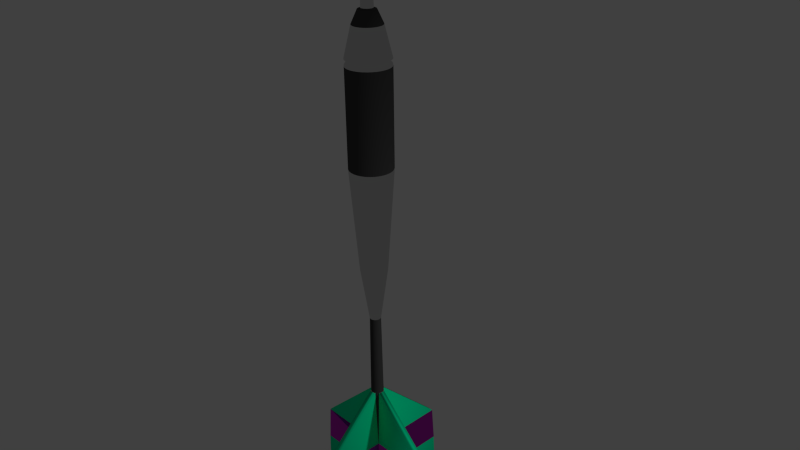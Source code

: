 # Source: dart.blend  (saved by Blender 2.76.0; exported with 4.5.12 LTS)
import bpy
from mathutils import Matrix  # noqa: F401  (used for matrix-valued properties, if any)

bpy.ops.wm.read_factory_settings(use_empty=True)
scene = bpy.context.scene
scene.name = 'Scene'

# ---- collections
col_collection_1 = bpy.data.collections.new('Collection 1'); scene.collection.children.link(col_collection_1)

# ---- materials (node trees are filled in below, after node groups)
mat_metal = bpy.data.materials.new('Metal')
mat_metal.alpha_threshold = 0.0
mat_metal.diffuse_color = (0.4869, 0.4869, 0.4869, 1.0)
mat_metal.roughness = 0.5
mat_metal.specular_intensity = 1.0
mat_textured_metal = bpy.data.materials.new('Textured Metal')
mat_textured_metal.alpha_threshold = 0.0
mat_textured_metal.diffuse_color = (0.4869, 0.4869, 0.4869, 1.0)
mat_textured_metal.roughness = 0.5
mat_textured_metal.specular_intensity = 1.0
mat_dca = bpy.data.materials.new('DCa')
mat_dca.alpha_threshold = 0.0
mat_dca.roughness = 0.5
mat_dcb = bpy.data.materials.new('DCb')
mat_dcb.alpha_threshold = 0.0
mat_dcb.roughness = 0.5
mat_dcc = bpy.data.materials.new('DCc')
mat_dcc.alpha_threshold = 0.0
mat_dcc.roughness = 0.5

# ---- material node trees
mat_metal.use_nodes = True; mat_metal.node_tree.nodes.clear()
_N = mat_metal.node_tree.nodes; _L = mat_metal.node_tree.links
n0 = _N.new('ShaderNodeOutputMaterial'); n0.name = 'Material Output'; n0.location = (300, 300)
n1 = _N.new('ShaderNodeBsdfAnisotropic'); n1.name = 'Glossy BSDF'; n1.location = (10, 300)
n1.distribution = 'GGX'
n1.inputs[0].default_value = (0.686, 0.686, 0.686, 1.0)
n1.inputs[1].default_value = 0.0
_L.new(n1.outputs[0], n0.inputs[0])
n0.is_active_output = True
mat_textured_metal.use_nodes = True; mat_textured_metal.node_tree.nodes.clear()
_N = mat_textured_metal.node_tree.nodes; _L = mat_textured_metal.node_tree.links
n0 = _N.new('ShaderNodeOutputMaterial'); n0.name = 'Material Output'; n0.location = (300, 300)
n1 = _N.new('ShaderNodeBsdfAnisotropic'); n1.name = 'Glossy BSDF'; n1.location = (10, 300)
n1.distribution = 'GGX'
n1.inputs[0].default_value = (0.4869, 0.4869, 0.4869, 1.0)
n1.inputs[1].default_value = 0.178
_L.new(n1.outputs[0], n0.inputs[0])
n0.is_active_output = True
mat_dca.use_nodes = True; mat_dca.node_tree.nodes.clear()
_N = mat_dca.node_tree.nodes; _L = mat_dca.node_tree.links
n0 = _N.new('ShaderNodeOutputMaterial'); n0.name = 'Material Output'; n0.location = (300, 300)
n1 = _N.new('ShaderNodeBsdfDiffuse'); n1.name = 'Diffuse BSDF'; n1.location = (10, 300)
n1.inputs[0].default_value = (0.0, 1.0, 0.4433, 1.0)
_L.new(n1.outputs[0], n0.inputs[0])
n0.is_active_output = True
mat_dcb.use_nodes = True; mat_dcb.node_tree.nodes.clear()
_N = mat_dcb.node_tree.nodes; _L = mat_dcb.node_tree.links
n0 = _N.new('ShaderNodeOutputMaterial'); n0.name = 'Material Output'; n0.location = (300, 300)
n1 = _N.new('ShaderNodeBsdfHair'); n1.name = 'Hair BSDF'; n1.location = (10, 300)
n1.inputs[0].default_value = (0.587, 0.02883, 0.5809, 1.0)
n1.inputs[1].default_value = 0.0576
n1.inputs[3].default_value = 0.0
n2 = _N.new('ShaderNodeTexGradient'); n2.name = 'Gradient Texture'; n2.location = (110, 100)
n3 = _N.new('ShaderNodeDisplacement'); n3.name = 'Displacement'; n3.location = (0, 0)
n3.inputs[1].default_value = 0.0
n3.inputs[2].default_value = 0.1
_L.new(n1.outputs[0], n0.inputs[0])
_L.new(n2.outputs[1], n3.inputs[0])
_L.new(n3.outputs[0], n0.inputs[2])
n0.is_active_output = True
mat_dcc.use_nodes = True; mat_dcc.node_tree.nodes.clear()
_N = mat_dcc.node_tree.nodes; _L = mat_dcc.node_tree.links
n0 = _N.new('ShaderNodeOutputMaterial'); n0.name = 'Material Output'; n0.location = (300, 300)
n1 = _N.new('ShaderNodeBsdfDiffuse'); n1.name = 'Diffuse BSDF'; n1.location = (10, 300)
n1.inputs[0].default_value = (0.05925, 0.05925, 0.05925, 1.0)
_L.new(n1.outputs[0], n0.inputs[0])
n0.is_active_output = True

# ---- world
world_world = bpy.data.worlds.new('World'); scene.world = world_world
world_world.color = (0.05088, 0.05088, 0.05088)
world_world.use_sun_shadow = False
world_world.sun_shadow_jitter_overblur = 0.0
world_world.cycles.sampling_method = 'MANUAL'
world_world.cycles.sample_map_resolution = 256

# ---- cameras
cam_camera = bpy.data.cameras.new('Camera')
cam_camera.clip_end = 100.0
cam_camera.lens = 35.0
cam_camera.sensor_width = 32.0
cam_camera.sensor_height = 18.0
cam_camera.ortho_scale = 7.314
cam_camera.dof.focus_distance = 0.0

# ---- lights
light_lamp = bpy.data.lights.new('Lamp', 'POINT')
light_lamp.transmission_factor = 0.0
light_lamp.cutoff_distance = 30.0
light_lamp.energy = 100.0
light_lamp.shadow_buffer_clip_start = 1.001
light_lamp.shadow_soft_size = 0.1
light_lamp.shadow_maximum_resolution = 0.006
light_lamp.use_absolute_resolution = True
light_lamp.cycles.use_multiple_importance_sampling = False

# ---- meshes
me_cylinder = bpy.data.meshes.new('Cylinder')
me_cylinder.from_pydata([(1.19e-07, 0.004045, -1.0), (0.0007892, 0.003967, -1.0), (0.001548, 0.003737, -1.0), (0.002247, 0.003363, -1.0), (0.00286, 0.00286, -1.0), (0.003363, 0.002247, -1.0), (0.003737, 0.001548, -1.0), (0.003967, 0.0007893, -1.0), (0.004045, 2.855e-07, -1.0), (0.003967, -0.0007888, -1.0), (0.003737, -0.001548, -1.0), (0.003363, -0.002247, -1.0), (0.00286, -0.00286, -1.0), (0.002247, -0.003363, -1.0), (0.001548, -0.003736, -1.0), (0.0007892, -0.003967, -1.0), (1.177e-07, -0.004044, -1.0), (-0.0007889, -0.003967, -1.0), (-0.001548, -0.003736, -1.0), (-0.002247, -0.003363, -1.0), (-0.00286, -0.00286, -1.0), (-0.003363, -0.002247, -1.0), (-0.003737, -0.001548, -1.0), (-0.003967, -0.0007888, -1.0), (-0.004044, 2.891e-07, -1.0), (-0.003967, 0.0007893, -1.0), (-0.003737, 0.001548, -1.0), (-0.003363, 0.002247, -1.0), (-0.00286, 0.00286, -1.0), (-0.002247, 0.003363, -1.0), (-0.001548, 0.003737, -1.0), (-0.0007889, 0.003967, -1.0), (1.108e-07, 0.06671, -0.9016), (1.1e-07, 0.07034, -0.6995), (9.99e-08, 0.1152, -0.6365), (9.572e-08, 0.1939, -0.6013), (8.453e-08, 0.2891, -0.5212), (8.69e-08, 0.2896, -0.5039), (8.46e-08, 0.2875, -0.243), (9.7e-08, 0.1831, 0.04335), (0.03572, 0.1796, 0.04335), (0.0561, 0.282, -0.243), (0.05649, 0.284, -0.5039), (0.0564, 0.2836, -0.5212), (0.03782, 0.1902, -0.6013), (0.02247, 0.113, -0.6365), (0.01372, 0.06899, -0.6995), (0.01302, 0.06543, -0.9016), (0.07007, 0.1692, 0.04335), (0.11, 0.2657, -0.243), (0.1108, 0.2675, -0.5039), (0.1106, 0.2671, -0.5212), (0.07419, 0.1791, -0.6013), (0.04408, 0.1064, -0.6365), (0.02692, 0.06499, -0.6995), (0.02553, 0.06164, -0.9016), (0.1017, 0.1522, 0.04335), (0.1598, 0.2391, -0.243), (0.1609, 0.2408, -0.5039), (0.1606, 0.2404, -0.5212), (0.1077, 0.1612, -0.6013), (0.064, 0.09578, -0.6365), (0.03908, 0.05849, -0.6995), (0.03706, 0.05547, -0.9016), (0.1295, 0.1295, 0.04335), (0.2033, 0.2033, -0.243), (0.2047, 0.2047, -0.5039), (0.2044, 0.2044, -0.5212), (0.1371, 0.1371, -0.6013), (0.08145, 0.08145, -0.6365), (0.04974, 0.04974, -0.6995), (0.04717, 0.04717, -0.9016), (0.1522, 0.1017, 0.04335), (0.2391, 0.1598, -0.243), (0.2408, 0.1609, -0.5039), (0.2404, 0.1606, -0.5212), (0.1612, 0.1077, -0.6013), (0.09578, 0.064, -0.6365), (0.05849, 0.03908, -0.6995), (0.05547, 0.03706, -0.9016), (0.1692, 0.07007, 0.04335), (0.2657, 0.11, -0.243), (0.2675, 0.1108, -0.5039), (0.2671, 0.1106, -0.5212), (0.1791, 0.07419, -0.6013), (0.1064, 0.04408, -0.6365), (0.06499, 0.02692, -0.6995), (0.06164, 0.02553, -0.9016), (0.1796, 0.03572, 0.04335), (0.282, 0.0561, -0.243), (0.284, 0.05649, -0.5039), (0.2836, 0.0564, -0.5212), (0.1902, 0.03782, -0.6013), (0.113, 0.02247, -0.6365), (0.06899, 0.01372, -0.6995), (0.06543, 0.01302, -0.9016), (0.1831, 2.466e-07, 0.04335), (0.2875, 2.247e-07, -0.243), (0.2896, 2.258e-07, -0.5039), (0.2891, 2.243e-07, -0.5212), (0.1939, 2.444e-07, -0.6013), (0.1152, 2.674e-07, -0.6365), (0.07034, 2.705e-07, -0.6995), (0.06671, 2.71e-07, -0.9016), (0.1796, -0.03572, 0.04335), (0.282, -0.0561, -0.243), (0.284, -0.05649, -0.5039), (0.2836, -0.0564, -0.5212), (0.1902, -0.03782, -0.6013), (0.113, -0.02247, -0.6365), (0.06899, -0.01372, -0.6995), (0.06543, -0.01301, -0.9016), (0.1692, -0.07007, 0.04335), (0.2657, -0.11, -0.243), (0.2675, -0.1108, -0.5039), (0.2671, -0.1106, -0.5212), (0.1791, -0.07419, -0.6013), (0.1064, -0.04408, -0.6365), (0.06499, -0.02692, -0.6995), (0.06164, -0.02553, -0.9016), (0.1522, -0.1017, 0.04335), (0.2391, -0.1598, -0.243), (0.2408, -0.1609, -0.5039), (0.2404, -0.1606, -0.5212), (0.1612, -0.1077, -0.6013), (0.09578, -0.064, -0.6365), (0.05849, -0.03908, -0.6995), (0.05547, -0.03706, -0.9016), (0.1295, -0.1295, 0.04335), (0.2033, -0.2033, -0.243), (0.2047, -0.2047, -0.5039), (0.2044, -0.2044, -0.5212), (0.1371, -0.1371, -0.6013), (0.08145, -0.08145, -0.6365), (0.04974, -0.04974, -0.6995), (0.04717, -0.04717, -0.9016), (0.1017, -0.1522, 0.04335), (0.1598, -0.2391, -0.243), (0.1609, -0.2408, -0.5039), (0.1606, -0.2404, -0.5212), (0.1077, -0.1612, -0.6013), (0.064, -0.09578, -0.6365), (0.03908, -0.05849, -0.6995), (0.03706, -0.05547, -0.9016), (0.07007, -0.1692, 0.04335), (0.11, -0.2657, -0.243), (0.1108, -0.2675, -0.5039), (0.1106, -0.2671, -0.5212), (0.07419, -0.1791, -0.6013), (0.04408, -0.1064, -0.6365), (0.02692, -0.06499, -0.6995), (0.02553, -0.06163, -0.9016), (0.03572, -0.1796, 0.04335), (0.0561, -0.282, -0.243), (0.05649, -0.284, -0.5039), (0.0564, -0.2836, -0.5212), (0.03782, -0.1902, -0.6013), (0.02247, -0.113, -0.6365), (0.01372, -0.06899, -0.6995), (0.01302, -0.06543, -0.9016), (3.734e-08, -0.1831, 0.04335), (-9.096e-09, -0.2875, -0.243), (-7.449e-09, -0.2896, -0.5039), (-9.678e-09, -0.2891, -0.5212), (3.255e-08, -0.1939, -0.6013), (6.237e-08, -0.1152, -0.6365), (8.706e-08, -0.07034, -0.6995), (8.908e-08, -0.06671, -0.9016), (-0.03572, -0.1796, 0.04335), (-0.0561, -0.282, -0.243), (-0.05649, -0.284, -0.5039), (-0.0564, -0.2836, -0.5212), (-0.03782, -0.1902, -0.6013), (-0.02247, -0.113, -0.6365), (-0.01372, -0.06899, -0.6995), (-0.01302, -0.06543, -0.9016), (-0.07007, -0.1692, 0.04335), (-0.11, -0.2657, -0.243), (-0.1108, -0.2675, -0.5039), (-0.1106, -0.2671, -0.5212), (-0.07419, -0.1791, -0.6013), (-0.04408, -0.1064, -0.6365), (-0.02692, -0.06499, -0.6995), (-0.02553, -0.06163, -0.9016), (-0.1017, -0.1522, 0.04335), (-0.1598, -0.2391, -0.243), (-0.1609, -0.2408, -0.5039), (-0.1606, -0.2404, -0.5212), (-0.1077, -0.1612, -0.6013), (-0.064, -0.09578, -0.6365), (-0.03908, -0.05849, -0.6995), (-0.03706, -0.05547, -0.9016), (-0.1295, -0.1295, 0.04335), (-0.2033, -0.2033, -0.243), (-0.2047, -0.2047, -0.5039), (-0.2044, -0.2044, -0.5212), (-0.1371, -0.1371, -0.6013), (-0.08145, -0.08145, -0.6365), (-0.04974, -0.04974, -0.6995), (-0.04717, -0.04717, -0.9016), (-0.1522, -0.1017, 0.04335), (-0.2391, -0.1598, -0.243), (-0.2408, -0.1609, -0.5039), (-0.2404, -0.1606, -0.5212), (-0.1612, -0.1077, -0.6013), (-0.09578, -0.064, -0.6365), (-0.05849, -0.03908, -0.6995), (-0.05547, -0.03706, -0.9016), (-0.1692, -0.07007, 0.04335), (-0.2657, -0.11, -0.243), (-0.2675, -0.1108, -0.5039), (-0.2671, -0.1106, -0.5212), (-0.1791, -0.07419, -0.6013), (-0.1064, -0.04408, -0.6365), (-0.06499, -0.02692, -0.6995), (-0.06164, -0.02553, -0.9016), (-0.1796, -0.03572, 0.04335), (-0.282, -0.0561, -0.243), (-0.284, -0.05649, -0.5039), (-0.2836, -0.0564, -0.5212), (-0.1902, -0.03782, -0.6013), (-0.113, -0.02247, -0.6365), (-0.06899, -0.01372, -0.6995), (-0.06543, -0.01301, -0.9016), (-0.1831, 4.096e-07, 0.04335), (-0.2875, 4.807e-07, -0.243), (-0.2896, 4.835e-07, -0.5039), (-0.2891, 4.817e-07, -0.5212), (-0.1939, 4.169e-07, -0.6013), (-0.1152, 3.699e-07, -0.6365), (-0.07034, 3.331e-07, -0.6995), (-0.06671, 3.304e-07, -0.9016), (-0.1796, 0.03572, 0.04335), (-0.282, 0.0561, -0.243), (-0.284, 0.05649, -0.5039), (-0.2836, 0.0564, -0.5212), (-0.1902, 0.03782, -0.6013), (-0.113, 0.02247, -0.6365), (-0.06899, 0.01372, -0.6995), (-0.06543, 0.01302, -0.9016), (-0.1692, 0.07007, 0.04335), (-0.2657, 0.11, -0.243), (-0.2675, 0.1108, -0.5039), (-0.2671, 0.1106, -0.5212), (-0.1791, 0.07419, -0.6013), (-0.1064, 0.04408, -0.6365), (-0.06499, 0.02692, -0.6995), (-0.06164, 0.02553, -0.9016), (-0.1522, 0.1017, 0.04335), (-0.2391, 0.1598, -0.243), (-0.2408, 0.1609, -0.5039), (-0.2404, 0.1606, -0.5212), (-0.1612, 0.1077, -0.6013), (-0.09578, 0.064, -0.6365), (-0.05849, 0.03908, -0.6995), (-0.05547, 0.03706, -0.9016), (-0.1295, 0.1295, 0.04335), (-0.2033, 0.2033, -0.243), (-0.2047, 0.2047, -0.5039), (-0.2044, 0.2044, -0.5212), (-0.1371, 0.1371, -0.6013), (-0.08145, 0.08145, -0.6365), (-0.04974, 0.04974, -0.6995), (-0.04717, 0.04717, -0.9016), (-0.1017, 0.1522, 0.04335), (-0.1598, 0.2391, -0.243), (-0.1609, 0.2408, -0.5039), (-0.1606, 0.2404, -0.5212), (-0.1077, 0.1612, -0.6013), (-0.064, 0.09578, -0.6365), (-0.03908, 0.05849, -0.6995), (-0.03706, 0.05547, -0.9016), (-0.07007, 0.1692, 0.04335), (-0.11, 0.2657, -0.243), (-0.1108, 0.2675, -0.5039), (-0.1106, 0.2671, -0.5212), (-0.07419, 0.1791, -0.6013), (-0.04408, 0.1064, -0.6365), (-0.02692, 0.06499, -0.6995), (-0.02553, 0.06164, -0.9016), (-0.03572, 0.1796, 0.04335), (-0.0561, 0.282, -0.243), (-0.05649, 0.284, -0.5039), (-0.0564, 0.2836, -0.5212), (-0.03782, 0.1902, -0.6013), (-0.02247, 0.113, -0.6365), (-0.01372, 0.06899, -0.6995), (-0.01301, 0.06543, -0.9016), (1.076e-07, 0.0753, 0.1938), (1.235e-07, 0.08812, 0.4455), (0.01719, 0.08643, 0.4455), (0.01469, 0.07385, 0.1938), (0.03372, 0.08142, 0.4455), (0.02882, 0.06957, 0.1938), (0.04896, 0.07327, 0.4455), (0.04183, 0.06261, 0.1938), (0.06231, 0.06231, 0.4455), (0.05325, 0.05325, 0.1938), (0.07327, 0.04896, 0.4455), (0.06261, 0.04183, 0.1938), (0.08142, 0.03372, 0.4455), (0.06957, 0.02882, 0.1938), (0.08643, 0.01719, 0.4455), (0.07385, 0.01469, 0.1938), (0.08812, 2.792e-07, 0.4455), (0.0753, 2.744e-07, 0.1938), (0.08643, -0.01719, 0.4455), (0.07385, -0.01469, 0.1938), (0.08142, -0.03372, 0.4455), (0.06957, -0.02882, 0.1938), (0.07327, -0.04896, 0.4455), (0.06261, -0.04183, 0.1938), (0.06231, -0.06231, 0.4455), (0.05325, -0.05325, 0.1938), (0.04896, -0.07327, 0.4455), (0.04183, -0.06261, 0.1938), (0.03372, -0.08141, 0.4455), (0.02882, -0.06957, 0.1938), (0.01719, -0.08643, 0.4455), (0.01469, -0.07385, 0.1938), (9.476e-08, -0.08812, 0.4455), (8.303e-08, -0.0753, 0.1938), (-0.01719, -0.08643, 0.4455), (-0.01469, -0.07385, 0.1938), (-0.03372, -0.08141, 0.4455), (-0.02882, -0.06957, 0.1938), (-0.04896, -0.07327, 0.4455), (-0.04183, -0.06261, 0.1938), (-0.06231, -0.06231, 0.4455), (-0.05325, -0.05325, 0.1938), (-0.07327, -0.04896, 0.4455), (-0.06261, -0.04183, 0.1938), (-0.08142, -0.03372, 0.4455), (-0.06957, -0.02882, 0.1938), (-0.08643, -0.01719, 0.4455), (-0.07385, -0.01469, 0.1938), (-0.08812, 3.576e-07, 0.4455), (-0.0753, 3.414e-07, 0.1938), (-0.08643, 0.01719, 0.4455), (-0.07385, 0.01469, 0.1938), (-0.08141, 0.03372, 0.4455), (-0.06957, 0.02882, 0.1938), (-0.07327, 0.04896, 0.4455), (-0.06261, 0.04183, 0.1938), (-0.06231, 0.06231, 0.4455), (-0.05325, 0.05325, 0.1938), (-0.04896, 0.07327, 0.4455), (-0.04183, 0.06261, 0.1938), (-0.03372, 0.08142, 0.4455), (-0.02882, 0.06957, 0.1938), (-0.01719, 0.08643, 0.4455), (-0.01469, 0.07385, 0.1938), (0.0429, -0.006758, 0.9853), (0.0429, 0.00693, 0.9853), (0.0429, -0.09162, 0.4341), (0.0429, 0.09179, 0.4341), (0.0429, -1.046, 0.619), (0.0429, -1.086, 0.727), (0.0429, -1.104, 0.835), (0.0429, -1.037, 0.8667), (0.0429, 1.037, 0.8667), (0.0429, 1.105, 0.835), (0.0429, 1.086, 0.727), (0.0429, 1.046, 0.619), (0.0429, -0.8916, 0.9037), (0.0429, -0.5581, 0.9406), (0.0429, 0.5583, 0.9406), (0.0429, 0.8918, 0.9037), (-0.04236, -0.5581, 0.9406), (-0.04236, -0.006758, 0.9853), (-0.04236, 0.00693, 0.9853), (-0.04236, 1.046, 0.619), (-0.04236, 0.09179, 0.4341), (-0.04236, -0.09162, 0.4341), (-0.04236, -1.046, 0.619), (-0.04236, -1.086, 0.727), (-0.04236, -1.104, 0.835), (-0.04236, -1.037, 0.8667), (-0.04236, 0.8918, 0.9037), (-0.04236, 1.037, 0.8667), (-0.04236, 1.105, 0.835), (-0.04236, 1.086, 0.727), (-0.04236, -0.8916, 0.9037), (-0.04236, 0.5583, 0.9406), (0.007115, 0.04271, 0.9853), (-0.006573, 0.04271, 0.9853), (0.09197, 0.04271, 0.4341), (-0.09143, 0.04271, 0.4341), (1.046, 0.04271, 0.619), (1.086, 0.04271, 0.727), (1.105, 0.04271, 0.835), (1.038, 0.04271, 0.8667), (-1.037, 0.04271, 0.8667), (-1.104, 0.04271, 0.835), (-1.086, 0.04271, 0.727), (-1.046, 0.04271, 0.619), (0.892, 0.04271, 0.9037), (0.5585, 0.04271, 0.9406), (-0.5579, 0.04271, 0.9406), (-0.8915, 0.04271, 0.9037), (0.5585, -0.04254, 0.9406), (0.007115, -0.04254, 0.9853), (-0.006573, -0.04254, 0.9853), (-1.046, -0.04254, 0.619), (-0.09143, -0.04254, 0.4341), (0.09197, -0.04254, 0.4341), (1.046, -0.04254, 0.619), (1.086, -0.04254, 0.727), (1.105, -0.04254, 0.835), (1.038, -0.04254, 0.8667), (-0.8915, -0.04254, 0.9037), (-1.037, -0.04254, 0.8667), (-1.104, -0.04254, 0.835), (-1.086, -0.04254, 0.727), (0.892, -0.04254, 0.9037), (-0.5579, -0.04254, 0.9406), (1.585e-07, 0.05531, 0.6639), (0.01079, 0.05425, 0.6639), (0.02117, 0.0511, 0.6639), (0.03073, 0.04599, 0.6639), (0.03911, 0.03911, 0.6639), (0.04599, 0.03073, 0.6639), (0.0511, 0.02117, 0.6639), (0.05425, 0.01079, 0.6639), (0.05531, 2.865e-07, 0.6639), (0.05425, -0.01079, 0.6639), (0.0511, -0.02117, 0.6639), (0.04599, -0.03073, 0.6639), (0.03911, -0.03911, 0.6639), (0.03073, -0.04599, 0.6639), (0.02117, -0.0511, 0.6639), (0.01079, -0.05425, 0.6639), (1.405e-07, -0.05531, 0.6639), (-0.01079, -0.05425, 0.6639), (-0.02117, -0.0511, 0.6639), (-0.03073, -0.04599, 0.6639), (-0.03911, -0.03911, 0.6639), (-0.04599, -0.03073, 0.6639), (-0.0511, -0.02117, 0.6639), (-0.05425, -0.01079, 0.6639), (-0.05531, 3.357e-07, 0.6639), (-0.05425, 0.01079, 0.6639), (-0.0511, 0.02117, 0.6639), (-0.04599, 0.03073, 0.6639), (-0.03911, 0.03911, 0.6639), (-0.03073, 0.04599, 0.6639), (-0.02117, 0.0511, 0.6639), (-0.01079, 0.05425, 0.6639), (1.025e-07, 0.07817, -0.6393), (0.01525, 0.07667, -0.6393), (0.02992, 0.07222, -0.6393), (0.04343, 0.065, -0.6393), (0.05528, 0.05528, -0.6393), (0.065, 0.04343, -0.6393), (0.07222, 0.02992, -0.6393), (0.07667, 0.01525, -0.6393), (0.07817, 2.741e-07, -0.6393), (0.07667, -0.01525, -0.6393), (0.07222, -0.02991, -0.6393), (0.065, -0.04343, -0.6393), (0.05528, -0.05528, -0.6393), (0.04343, -0.065, -0.6393), (0.02992, -0.07222, -0.6393), (0.01525, -0.07667, -0.6393), (7.705e-08, -0.07817, -0.6393), (-0.01525, -0.07667, -0.6393), (-0.02991, -0.07222, -0.6393), (-0.04343, -0.065, -0.6393), (-0.05528, -0.05528, -0.6393), (-0.065, -0.04343, -0.6393), (-0.07222, -0.02991, -0.6393), (-0.07667, -0.01525, -0.6393), (-0.07817, 3.437e-07, -0.6393), (-0.07667, 0.01525, -0.6393), (-0.07222, 0.02992, -0.6393), (-0.065, 0.04343, -0.6393), (-0.05528, 0.05528, -0.6393), (-0.04343, 0.065, -0.6393), (-0.02991, 0.07222, -0.6393), (-0.01525, 0.07667, -0.6393), (8.492e-08, 0.2849, -0.5078), (0.05558, 0.2794, -0.5078), (0.109, 0.2632, -0.5078), (0.1583, 0.2369, -0.5078), (0.2014, 0.2014, -0.5078), (0.2369, 0.1583, -0.5078), (0.2632, 0.109, -0.5078), (0.2794, 0.05558, -0.5078), (0.2849, 2.253e-07, -0.5078), (0.2794, -0.05558, -0.5078), (0.2632, -0.109, -0.5078), (0.2369, -0.1583, -0.5078), (0.2014, -0.2014, -0.5078), (0.1583, -0.2369, -0.5078), (0.109, -0.2632, -0.5078), (0.05558, -0.2794, -0.5078), (-7.912e-09, -0.2849, -0.5078), (-0.05558, -0.2794, -0.5078), (-0.109, -0.2632, -0.5078), (-0.1583, -0.2369, -0.5078), (-0.2014, -0.2014, -0.5078), (-0.2369, -0.1583, -0.5078), (-0.2632, -0.109, -0.5078), (-0.2794, -0.05558, -0.5078), (-0.2849, 4.789e-07, -0.5078), (-0.2794, 0.05558, -0.5078), (-0.2632, 0.109, -0.5078), (-0.2369, 0.1583, -0.5078), (-0.2014, 0.2014, -0.5078), (-0.1583, 0.2369, -0.5078), (-0.109, 0.2632, -0.5078), (-0.05558, 0.2794, -0.5078), (0.04951, 0.2489, -0.5149), (0.09711, 0.2344, -0.5149), (0.141, 0.211, -0.5149), (0.1794, 0.1794, -0.5149), (0.211, 0.141, -0.5149), (0.2344, 0.09711, -0.5149), (0.2489, 0.04951, -0.5149), (0.2538, 2.324e-07, -0.5149), (0.2489, -0.04951, -0.5149), (0.2344, -0.09711, -0.5149), (0.211, -0.141, -0.5149), (0.1794, -0.1794, -0.5149), (0.141, -0.211, -0.5149), (0.09711, -0.2344, -0.5149), (0.04951, -0.2489, -0.5149), (5.802e-09, -0.2538, -0.5149), (-0.04951, -0.2489, -0.5149), (-0.09711, -0.2344, -0.5149), (-0.141, -0.211, -0.5149), (-0.1794, -0.1794, -0.5149), (-0.211, -0.141, -0.5149), (-0.2344, -0.09711, -0.5149), (-0.2489, -0.04951, -0.5149), (-0.2538, 4.583e-07, -0.5149), (-0.2489, 0.04951, -0.5149), (-0.2344, 0.09711, -0.5149), (-0.211, 0.141, -0.5149), (-0.1794, 0.1794, -0.5149), (-0.141, 0.211, -0.5149), (-0.09711, 0.2344, -0.5149), (-0.04951, 0.2489, -0.5149), (8.849e-08, 0.2538, -0.5149), (8.688e-08, 0.2582, -0.2389), (0.05038, 0.2533, -0.2389), (0.09881, 0.2386, -0.2389), (0.1435, 0.2147, -0.2389), (0.1826, 0.1826, -0.2389), (0.2147, 0.1435, -0.2389), (0.2386, 0.09881, -0.2389), (0.2533, 0.05038, -0.2389), (0.2582, 2.318e-07, -0.2389), (0.2533, -0.05038, -0.2389), (0.2386, -0.09881, -0.2389), (0.2147, -0.1435, -0.2389), (0.1826, -0.1826, -0.2389), (0.1435, -0.2147, -0.2389), (0.09881, -0.2386, -0.2389), (0.05038, -0.2533, -0.2389), (2.743e-09, -0.2582, -0.2389), (-0.05038, -0.2533, -0.2389), (-0.09881, -0.2386, -0.2389), (-0.1435, -0.2147, -0.2389), (-0.1826, -0.1826, -0.2389), (-0.2147, -0.1435, -0.2389), (-0.2386, -0.09881, -0.2389), (-0.2533, -0.05037, -0.2389), (-0.2582, 4.616e-07, -0.2389), (-0.2533, 0.05038, -0.2389), (-0.2386, 0.09882, -0.2389), (-0.2147, 0.1435, -0.2389), (-0.1826, 0.1826, -0.2389), (-0.1435, 0.2147, -0.2389), (-0.09881, 0.2386, -0.2389), (-0.05037, 0.2533, -0.2389), (8.495e-08, 0.2846, -0.2349), (0.05553, 0.2791, -0.2349), (0.1089, 0.263, -0.2349), (0.1581, 0.2367, -0.2349), (0.2013, 0.2013, -0.2349), (0.2367, 0.1581, -0.2349), (0.263, 0.1089, -0.2349), (0.2791, 0.05553, -0.2349), (0.2846, 2.254e-07, -0.2349), (0.2791, -0.05553, -0.2349), (0.263, -0.1089, -0.2349), (0.2367, -0.1581, -0.2349), (0.2013, -0.2013, -0.2349), (0.1581, -0.2367, -0.2349), (0.1089, -0.263, -0.2349), (0.05553, -0.2791, -0.2349), (-7.793e-09, -0.2846, -0.2349), (-0.05553, -0.2791, -0.2349), (-0.1089, -0.263, -0.2349), (-0.1581, -0.2367, -0.2349), (-0.2013, -0.2013, -0.2349), (-0.2367, -0.1581, -0.2349), (-0.263, -0.1089, -0.2349), (-0.2791, -0.05553, -0.2349), (-0.2846, 4.787e-07, -0.2349), (-0.2791, 0.05553, -0.2349), (-0.263, 0.1089, -0.2349), (-0.2367, 0.1581, -0.2349), (-0.2013, 0.2013, -0.2349), (-0.1581, 0.2367, -0.2349), (-0.1089, 0.263, -0.2349), (-0.05553, 0.2791, -0.2349)], [], [(0, 1, 2, 3, 4, 5, 6, 7, 8, 9, 10, 11, 12, 13, 14, 15, 16, 17, 18, 19, 20, 21, 22, 23, 24, 25, 26, 27, 28, 29, 30, 31), (30, 279, 287, 31), (279, 278, 286, 287), (478, 277, 285, 479), (277, 276, 284, 285), (276, 275, 283, 284), (510, 274, 282, 511), (274, 273, 281, 282), (606, 272, 280, 607), (31, 287, 32, 0), (287, 286, 33, 32), (479, 285, 34, 448), (285, 284, 35, 34), (284, 283, 36, 35), (511, 282, 37, 480), (282, 281, 38, 37), (607, 280, 39, 576), (29, 271, 279, 30), (271, 270, 278, 279), (477, 269, 277, 478), (269, 268, 276, 277), (268, 267, 275, 276), (509, 266, 274, 510), (266, 265, 273, 274), (605, 264, 272, 606), (28, 263, 271, 29), (263, 262, 270, 271), (476, 261, 269, 477), (261, 260, 268, 269), (260, 259, 267, 268), (508, 258, 266, 509), (258, 257, 265, 266), (604, 256, 264, 605), (27, 255, 263, 28), (255, 254, 262, 263), (475, 253, 261, 476), (253, 252, 260, 261), (252, 251, 259, 260), (507, 250, 258, 508), (250, 249, 257, 258), (603, 248, 256, 604), (26, 247, 255, 27), (247, 246, 254, 255), (474, 245, 253, 475), (245, 244, 252, 253), (244, 243, 251, 252), (506, 242, 250, 507), (242, 241, 249, 250), (602, 240, 248, 603), (25, 239, 247, 26), (239, 238, 246, 247), (473, 237, 245, 474), (237, 236, 244, 245), (236, 235, 243, 244), (505, 234, 242, 506), (234, 233, 241, 242), (601, 232, 240, 602), (24, 231, 239, 25), (231, 230, 238, 239), (472, 229, 237, 473), (229, 228, 236, 237), (228, 227, 235, 236), (504, 226, 234, 505), (226, 225, 233, 234), (600, 224, 232, 601), (23, 223, 231, 24), (223, 222, 230, 231), (471, 221, 229, 472), (221, 220, 228, 229), (220, 219, 227, 228), (503, 218, 226, 504), (218, 217, 225, 226), (599, 216, 224, 600), (22, 215, 223, 23), (215, 214, 222, 223), (470, 213, 221, 471), (213, 212, 220, 221), (212, 211, 219, 220), (502, 210, 218, 503), (210, 209, 217, 218), (598, 208, 216, 599), (21, 207, 215, 22), (207, 206, 214, 215), (469, 205, 213, 470), (205, 204, 212, 213), (204, 203, 211, 212), (501, 202, 210, 502), (202, 201, 209, 210), (597, 200, 208, 598), (20, 199, 207, 21), (199, 198, 206, 207), (468, 197, 205, 469), (197, 196, 204, 205), (196, 195, 203, 204), (500, 194, 202, 501), (194, 193, 201, 202), (596, 192, 200, 597), (19, 191, 199, 20), (191, 190, 198, 199), (467, 189, 197, 468), (189, 188, 196, 197), (188, 187, 195, 196), (499, 186, 194, 500), (186, 185, 193, 194), (595, 184, 192, 596), (18, 183, 191, 19), (183, 182, 190, 191), (466, 181, 189, 467), (181, 180, 188, 189), (180, 179, 187, 188), (498, 178, 186, 499), (178, 177, 185, 186), (594, 176, 184, 595), (17, 175, 183, 18), (175, 174, 182, 183), (465, 173, 181, 466), (173, 172, 180, 181), (172, 171, 179, 180), (497, 170, 178, 498), (170, 169, 177, 178), (593, 168, 176, 594), (16, 167, 175, 17), (167, 166, 174, 175), (464, 165, 173, 465), (165, 164, 172, 173), (164, 163, 171, 172), (496, 162, 170, 497), (162, 161, 169, 170), (592, 160, 168, 593), (15, 159, 167, 16), (159, 158, 166, 167), (463, 157, 165, 464), (157, 156, 164, 165), (156, 155, 163, 164), (495, 154, 162, 496), (154, 153, 161, 162), (591, 152, 160, 592), (14, 151, 159, 15), (151, 150, 158, 159), (462, 149, 157, 463), (149, 148, 156, 157), (148, 147, 155, 156), (494, 146, 154, 495), (146, 145, 153, 154), (590, 144, 152, 591), (13, 143, 151, 14), (143, 142, 150, 151), (461, 141, 149, 462), (141, 140, 148, 149), (140, 139, 147, 148), (493, 138, 146, 494), (138, 137, 145, 146), (589, 136, 144, 590), (12, 135, 143, 13), (135, 134, 142, 143), (460, 133, 141, 461), (133, 132, 140, 141), (132, 131, 139, 140), (492, 130, 138, 493), (130, 129, 137, 138), (588, 128, 136, 589), (11, 127, 135, 12), (127, 126, 134, 135), (459, 125, 133, 460), (125, 124, 132, 133), (124, 123, 131, 132), (491, 122, 130, 492), (122, 121, 129, 130), (587, 120, 128, 588), (10, 119, 127, 11), (119, 118, 126, 127), (458, 117, 125, 459), (117, 116, 124, 125), (116, 115, 123, 124), (490, 114, 122, 491), (114, 113, 121, 122), (586, 112, 120, 587), (9, 111, 119, 10), (111, 110, 118, 119), (457, 109, 117, 458), (109, 108, 116, 117), (108, 107, 115, 116), (489, 106, 114, 490), (106, 105, 113, 114), (585, 104, 112, 586), (8, 103, 111, 9), (103, 102, 110, 111), (456, 101, 109, 457), (101, 100, 108, 109), (100, 99, 107, 108), (488, 98, 106, 489), (98, 97, 105, 106), (584, 96, 104, 585), (7, 95, 103, 8), (95, 94, 102, 103), (455, 93, 101, 456), (93, 92, 100, 101), (92, 91, 99, 100), (487, 90, 98, 488), (90, 89, 97, 98), (583, 88, 96, 584), (6, 87, 95, 7), (87, 86, 94, 95), (454, 85, 93, 455), (85, 84, 92, 93), (84, 83, 91, 92), (486, 82, 90, 487), (82, 81, 89, 90), (582, 80, 88, 583), (5, 79, 87, 6), (79, 78, 86, 87), (453, 77, 85, 454), (77, 76, 84, 85), (76, 75, 83, 84), (485, 74, 82, 486), (74, 73, 81, 82), (581, 72, 80, 582), (4, 71, 79, 5), (71, 70, 78, 79), (452, 69, 77, 453), (69, 68, 76, 77), (68, 67, 75, 76), (484, 66, 74, 485), (66, 65, 73, 74), (580, 64, 72, 581), (3, 63, 71, 4), (63, 62, 70, 71), (451, 61, 69, 452), (61, 60, 68, 69), (60, 59, 67, 68), (483, 58, 66, 484), (58, 57, 65, 66), (579, 56, 64, 580), (2, 55, 63, 3), (55, 54, 62, 63), (450, 53, 61, 451), (53, 52, 60, 61), (52, 51, 59, 60), (482, 50, 58, 483), (50, 49, 57, 58), (578, 48, 56, 579), (1, 47, 55, 2), (47, 46, 54, 55), (449, 45, 53, 450), (45, 44, 52, 53), (44, 43, 51, 52), (481, 42, 50, 482), (42, 41, 49, 50), (577, 40, 48, 578), (0, 32, 47, 1), (32, 33, 46, 47), (448, 34, 45, 449), (34, 35, 44, 45), (35, 36, 43, 44), (480, 37, 42, 481), (37, 38, 41, 42), (576, 39, 40, 577), (39, 288, 291, 40), (288, 289, 290, 291), (40, 291, 293, 48), (291, 290, 292, 293), (48, 293, 295, 56), (293, 292, 294, 295), (56, 295, 297, 64), (295, 294, 296, 297), (64, 297, 299, 72), (297, 296, 298, 299), (72, 299, 301, 80), (299, 298, 300, 301), (80, 301, 303, 88), (301, 300, 302, 303), (88, 303, 305, 96), (303, 302, 304, 305), (96, 305, 307, 104), (305, 304, 306, 307), (104, 307, 309, 112), (307, 306, 308, 309), (112, 309, 311, 120), (309, 308, 310, 311), (120, 311, 313, 128), (311, 310, 312, 313), (128, 313, 315, 136), (313, 312, 314, 315), (136, 315, 317, 144), (315, 314, 316, 317), (144, 317, 319, 152), (317, 316, 318, 319), (152, 319, 321, 160), (319, 318, 320, 321), (160, 321, 323, 168), (321, 320, 322, 323), (168, 323, 325, 176), (323, 322, 324, 325), (176, 325, 327, 184), (325, 324, 326, 327), (184, 327, 329, 192), (327, 326, 328, 329), (192, 329, 331, 200), (329, 328, 330, 331), (200, 331, 333, 208), (331, 330, 332, 333), (208, 333, 335, 216), (333, 332, 334, 335), (216, 335, 337, 224), (335, 334, 336, 337), (224, 337, 339, 232), (337, 336, 338, 339), (232, 339, 341, 240), (339, 338, 340, 341), (240, 341, 343, 248), (341, 340, 342, 343), (248, 343, 345, 256), (343, 342, 344, 345), (256, 345, 347, 264), (345, 344, 346, 347), (264, 347, 349, 272), (347, 346, 348, 349), (280, 351, 288, 39), (351, 350, 289, 288), (272, 349, 351, 280), (349, 348, 350, 351), (356, 354, 355, 363), (364, 359, 360, 367), (359, 358, 361, 360), (358, 357, 362, 361), (357, 356, 363, 362), (352, 365, 366, 353), (365, 364, 367, 366), (374, 371, 372, 373), (382, 378, 379, 377), (377, 379, 380, 376), (376, 380, 381, 375), (375, 381, 371, 374), (369, 370, 383, 368), (368, 383, 378, 382), (354, 356, 374, 373), (366, 367, 378, 383), (356, 357, 375, 374), (357, 358, 376, 375), (358, 359, 377, 376), (365, 352, 369, 368), (367, 360, 379, 378), (352, 353, 370, 369), (359, 364, 382, 377), (360, 361, 380, 379), (363, 355, 372, 371), (364, 365, 368, 382), (361, 362, 381, 380), (355, 354, 373, 372), (353, 366, 383, 370), (362, 363, 371, 381), (388, 386, 387, 395), (396, 391, 392, 399), (391, 390, 393, 392), (390, 389, 394, 393), (389, 388, 395, 394), (384, 397, 398, 385), (397, 396, 399, 398), (406, 403, 404, 405), (414, 410, 411, 409), (409, 411, 412, 408), (408, 412, 413, 407), (407, 413, 403, 406), (401, 402, 415, 400), (400, 415, 410, 414), (386, 388, 406, 405), (398, 399, 410, 415), (388, 389, 407, 406), (389, 390, 408, 407), (390, 391, 409, 408), (397, 384, 401, 400), (399, 392, 411, 410), (384, 385, 402, 401), (391, 396, 414, 409), (392, 393, 412, 411), (395, 387, 404, 403), (396, 397, 400, 414), (393, 394, 413, 412), (385, 398, 415, 402), (394, 395, 403, 413), (342, 340, 442, 443), (416, 447, 446, 445, 444, 443, 442, 441, 440, 439, 438, 437, 436, 435, 434, 433, 432, 431, 430, 429, 428, 427, 426, 425, 424, 423, 422, 421, 420, 419, 418, 417), (302, 300, 422, 423), (316, 314, 429, 430), (330, 328, 436, 437), (290, 289, 416, 417), (344, 342, 443, 444), (304, 302, 423, 424), (318, 316, 430, 431), (332, 330, 437, 438), (292, 290, 417, 418), (346, 344, 444, 445), (306, 304, 424, 425), (320, 318, 431, 432), (334, 332, 438, 439), (294, 292, 418, 419), (348, 346, 445, 446), (308, 306, 425, 426), (322, 320, 432, 433), (336, 334, 439, 440), (296, 294, 419, 420), (289, 350, 447, 416), (310, 308, 426, 427), (324, 322, 433, 434), (338, 336, 440, 441), (298, 296, 420, 421), (350, 348, 446, 447), (312, 310, 427, 428), (326, 324, 434, 435), (340, 338, 441, 442), (300, 298, 421, 422), (314, 312, 428, 429), (328, 326, 435, 436), (386, 405, 404, 387), (33, 448, 449, 46), (46, 449, 450, 54), (54, 450, 451, 62), (62, 451, 452, 70), (70, 452, 453, 78), (78, 453, 454, 86), (86, 454, 455, 94), (94, 455, 456, 102), (102, 456, 457, 110), (110, 457, 458, 118), (118, 458, 459, 126), (126, 459, 460, 134), (134, 460, 461, 142), (142, 461, 462, 150), (150, 462, 463, 158), (158, 463, 464, 166), (166, 464, 465, 174), (174, 465, 466, 182), (182, 466, 467, 190), (190, 467, 468, 198), (198, 468, 469, 206), (206, 469, 470, 214), (214, 470, 471, 222), (222, 471, 472, 230), (230, 472, 473, 238), (238, 473, 474, 246), (246, 474, 475, 254), (254, 475, 476, 262), (262, 476, 477, 270), (270, 477, 478, 278), (286, 479, 448, 33), (278, 478, 479, 286), (543, 480, 481, 512), (512, 481, 482, 513), (513, 482, 483, 514), (514, 483, 484, 515), (515, 484, 485, 516), (516, 485, 486, 517), (517, 486, 487, 518), (518, 487, 488, 519), (519, 488, 489, 520), (520, 489, 490, 521), (521, 490, 491, 522), (522, 491, 492, 523), (523, 492, 493, 524), (524, 493, 494, 525), (525, 494, 495, 526), (526, 495, 496, 527), (527, 496, 497, 528), (528, 497, 498, 529), (529, 498, 499, 530), (530, 499, 500, 531), (531, 500, 501, 532), (532, 501, 502, 533), (533, 502, 503, 534), (534, 503, 504, 535), (535, 504, 505, 536), (536, 505, 506, 537), (537, 506, 507, 538), (538, 507, 508, 539), (539, 508, 509, 540), (540, 509, 510, 541), (542, 511, 480, 543), (541, 510, 511, 542), (275, 541, 542, 283), (283, 542, 543, 36), (267, 540, 541, 275), (259, 539, 540, 267), (251, 538, 539, 259), (243, 537, 538, 251), (235, 536, 537, 243), (227, 535, 536, 235), (219, 534, 535, 227), (211, 533, 534, 219), (203, 532, 533, 211), (195, 531, 532, 203), (187, 530, 531, 195), (179, 529, 530, 187), (171, 528, 529, 179), (163, 527, 528, 171), (155, 526, 527, 163), (147, 525, 526, 155), (139, 524, 525, 147), (131, 523, 524, 139), (123, 522, 523, 131), (115, 521, 522, 123), (107, 520, 521, 115), (99, 519, 520, 107), (91, 518, 519, 99), (83, 517, 518, 91), (75, 516, 517, 83), (67, 515, 516, 75), (59, 514, 515, 67), (51, 513, 514, 59), (43, 512, 513, 51), (36, 543, 512, 43), (38, 544, 545, 41), (41, 545, 546, 49), (49, 546, 547, 57), (57, 547, 548, 65), (65, 548, 549, 73), (73, 549, 550, 81), (81, 550, 551, 89), (89, 551, 552, 97), (97, 552, 553, 105), (105, 553, 554, 113), (113, 554, 555, 121), (121, 555, 556, 129), (129, 556, 557, 137), (137, 557, 558, 145), (145, 558, 559, 153), (153, 559, 560, 161), (161, 560, 561, 169), (169, 561, 562, 177), (177, 562, 563, 185), (185, 563, 564, 193), (193, 564, 565, 201), (201, 565, 566, 209), (209, 566, 567, 217), (217, 567, 568, 225), (225, 568, 569, 233), (233, 569, 570, 241), (241, 570, 571, 249), (249, 571, 572, 257), (257, 572, 573, 265), (265, 573, 574, 273), (281, 575, 544, 38), (273, 574, 575, 281), (544, 576, 577, 545), (545, 577, 578, 546), (546, 578, 579, 547), (547, 579, 580, 548), (548, 580, 581, 549), (549, 581, 582, 550), (550, 582, 583, 551), (551, 583, 584, 552), (552, 584, 585, 553), (553, 585, 586, 554), (554, 586, 587, 555), (555, 587, 588, 556), (556, 588, 589, 557), (557, 589, 590, 558), (558, 590, 591, 559), (559, 591, 592, 560), (560, 592, 593, 561), (561, 593, 594, 562), (562, 594, 595, 563), (563, 595, 596, 564), (564, 596, 597, 565), (565, 597, 598, 566), (566, 598, 599, 567), (567, 599, 600, 568), (568, 600, 601, 569), (569, 601, 602, 570), (570, 602, 603, 571), (571, 603, 604, 572), (572, 604, 605, 573), (573, 605, 606, 574), (575, 607, 576, 544), (574, 606, 607, 575)])
me_cylinder.polygons.foreach_set('use_smooth', [True] * 574)
me_cylinder.polygons.foreach_set('material_index', [0, 0, 0, 4, 4, 0, 0, 4, 0, 0, 0, 4, 4, 0, 0, 4, 0, 0, 0, 4, 4, 0, 0, 4, 0, 0, 0, 4, 4, 0, 0, 4, 0, 0, 0, 4, 4, 0, 0, 4, 0, 0, 0, 4, 4, 0, 0, 4, 0, 0, 0, 4, 4, 0, 0, 4, 0, 0, 0, 4, 4, 0, 0, 4, 0, 0, 0, 4, 4, 0, 0, 4, 0, 0, 0, 4, 4, 0, 0, 4, 0, 0, 0, 4, 4, 0, 0, 4, 0, 0, 0, 4, 4, 0, 0, 4, 0, 0, 0, 4, 4, 0, 0, 4, 0, 0, 0, 4, 4, 0, 0, 4, 0, 0, 0, 4, 4, 0, 0, 4, 0, 0, 0, 4, 4, 0, 0, 4, 0, 0, 0, 4, 4, 0, 0, 4, 0, 0, 0, 4, 4, 0, 0, 4, 0, 0, 0, 4, 4, 0, 0, 4, 0, 0, 0, 4, 4, 0, 0, 4, 0, 0, 0, 4, 4, 0, 0, 4, 0, 0, 0, 4, 4, 0, 0, 4, 0, 0, 0, 4, 4, 0, 0, 4, 0, 0, 0, 4, 4, 0, 0, 4, 0, 0, 0, 4, 4, 0, 0, 4, 0, 0, 0, 4, 4, 0, 0, 4, 0, 0, 0, 4, 4, 0, 0, 4, 0, 0, 0, 4, 4, 0, 0, 4, 0, 0, 0, 4, 4, 0, 0, 4, 0, 0, 0, 4, 4, 0, 0, 4, 0, 0, 0, 4, 4, 0, 0, 4, 0, 0, 0, 4, 4, 0, 0, 4, 0, 0, 4, 0, 4, 0, 4, 0, 4, 0, 4, 0, 4, 0, 4, 0, 4, 0, 4, 0, 4, 0, 4, 0, 4, 0, 4, 0, 4, 0, 4, 0, 4, 0, 4, 0, 4, 0, 4, 0, 4, 0, 4, 0, 4, 0, 4, 0, 4, 0, 4, 0, 4, 0, 4, 0, 4, 0, 4, 0, 4, 0, 4, 0, 4, 2, 2, 3, 2, 3, 2, 3, 2, 2, 3, 2, 3, 2, 3, 2, 3, 3, 2, 3, 2, 2, 0, 2, 3, 2, 3, 2, 0, 2, 3, 2, 2, 3, 2, 3, 2, 3, 2, 2, 3, 2, 3, 2, 3, 2, 3, 3, 2, 3, 2, 2, 0, 2, 3, 2, 3, 2, 2, 3, 4, 0, 4, 4, 4, 4, 4, 4, 4, 4, 4, 4, 4, 4, 4, 4, 4, 4, 4, 4, 4, 4, 4, 4, 4, 4, 4, 4, 4, 4, 4, 4, 4, 0, 0, 0, 0, 0, 0, 0, 0, 0, 0, 0, 0, 0, 0, 0, 0, 0, 0, 0, 0, 0, 0, 0, 0, 0, 0, 0, 0, 0, 0, 0, 0, 0, 0, 0, 0, 0, 0, 0, 0, 0, 0, 0, 0, 0, 0, 0, 0, 0, 0, 0, 0, 0, 0, 0, 0, 0, 0, 0, 0, 0, 0, 0, 0, 0, 0, 0, 0, 0, 0, 0, 0, 0, 0, 0, 0, 0, 0, 0, 0, 0, 0, 0, 0, 0, 0, 0, 0, 0, 0, 0, 0, 0, 0, 0, 0, 0, 0, 0, 0, 0, 0, 0, 0, 0, 0, 0, 0, 0, 0, 0, 0, 0, 0, 0, 0, 0, 0, 0, 0, 0, 0, 0, 0, 0, 0, 0, 0, 0, 0, 0, 0, 0, 0, 0, 0, 0, 0, 0, 0, 0, 0, 0, 0, 0, 0, 0, 0, 0, 0, 0, 0, 0, 0, 0, 0, 0, 0, 0, 0, 0])
me_cylinder.materials.append(mat_metal)
me_cylinder.materials.append(mat_textured_metal)
me_cylinder.materials.append(mat_dca)
me_cylinder.materials.append(mat_dcb)
me_cylinder.materials.append(mat_dcc)
me_cylinder.use_remesh_preserve_volume = False
me_cylinder.use_remesh_preserve_attributes = False
me_cylinder.use_mirror_vertex_groups = False
me_cylinder.update()

# ---- objects
ob_dart = bpy.data.objects.new('Dart', me_cylinder)
ob_lamp = bpy.data.objects.new('Lamp', light_lamp)
ob_camera = bpy.data.objects.new('Camera', cam_camera)

# ---- transforms, parenting, visibility, modifiers, constraints
ob_dart.location = (0.0, 0.0, 0.0)
ob_dart.scale = (1.0, 1.0, -4.935)
ob_dart.lineart.crease_threshold = 0.0
ob_lamp.location = (4.076, 1.005, -1.732)
ob_lamp.rotation_euler = (0.6503, 0.05522, 1.866)
ob_lamp.lock_rotations_4d = False
ob_lamp.empty_display_type = 'ARROWS'
ob_lamp.color = (0.0, 0.0, 0.0, 0.0)
ob_lamp.lineart.crease_threshold = 0.0
ob_camera.location = (7.481, -6.508, 5.344)
ob_camera.rotation_euler = (1.109, 0.01082, 0.8149)
ob_camera.lock_rotations_4d = False
ob_camera.empty_display_type = 'ARROWS'
ob_camera.color = (0.0, 0.0, 0.0, 0.0)
ob_camera.display_type = 'WIRE'
ob_camera.lineart.crease_threshold = 0.0

# ---- collection membership
col_collection_1.objects.link(ob_dart)
col_collection_1.objects.link(ob_lamp)
col_collection_1.objects.link(ob_camera)

# ---- scene / render settings (as saved in the file)
scene.camera = ob_camera
scene.frame_start = 1; scene.frame_end = 250; scene.frame_set(1)
scene.render.engine = 'CYCLES'
scene.render.resolution_percentage = 50
scene.render.dither_intensity = 0.0
scene.cycles.use_denoising = False
scene.cycles.samples = 10
scene.cycles.sampling_pattern = 'TABULATED_SOBOL'
scene.cycles.light_sampling_threshold = 0.0
scene.cycles.use_adaptive_sampling = False
scene.cycles.use_light_tree = False
scene.cycles.blur_glossy = 0.0
scene.cycles.pixel_filter_type = 'GAUSSIAN'
scene.cycles.sample_clamp_indirect = 0.0
scene.view_settings.view_transform = 'Standard'
bpy.context.view_layer.update()
